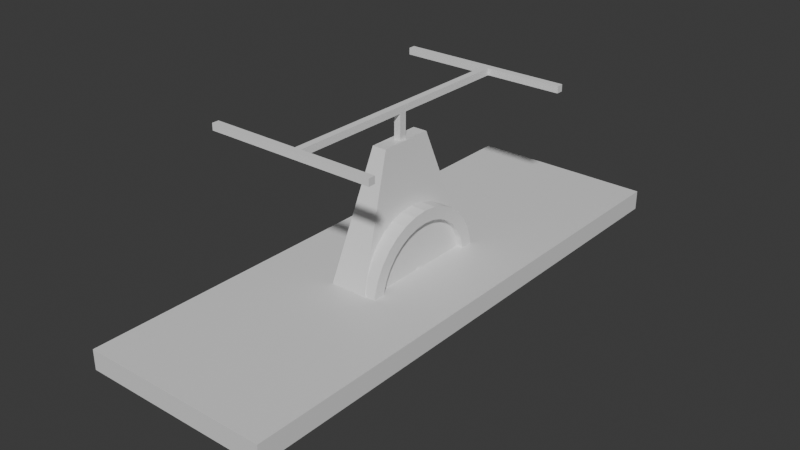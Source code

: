 # Source: HandTruck.blend  (saved by Blender 4.0.36; exported with 4.5.12 LTS)
import bpy
from mathutils import Matrix  # noqa: F401  (used for matrix-valued properties, if any)

bpy.ops.wm.read_factory_settings(use_empty=True)
scene = bpy.context.scene
scene.name = 'Scene'

# ---- collections
col_collection = bpy.data.collections.new('Collection'); scene.collection.children.link(col_collection)

# ---- materials (node trees are filled in below, after node groups)
mat_material = bpy.data.materials.new('Material')
mat_material.alpha_threshold = 0.0
mat_material.use_transparent_shadow = False
mat_material.roughness = 0.5
mat_material.line_color = (0.0, 0.0, 0.0, 1.0)

# ---- material node trees
mat_material.use_nodes = True; mat_material.node_tree.nodes.clear()
_N = mat_material.node_tree.nodes; _L = mat_material.node_tree.links
n0 = _N.new('ShaderNodeOutputMaterial'); n0.name = 'Material Output'; n0.location = (300, 300)
n1 = _N.new('ShaderNodeBsdfPrincipled'); n1.name = 'Principled BSDF'; n1.location = (10, 300)
n1.inputs[3].default_value = 1.45
_L.new(n1.outputs[0], n0.inputs[0])
n0.is_active_output = True

# ---- world
world_world = bpy.data.worlds.new('World'); scene.world = world_world
world_world.use_nodes = True; world_world.node_tree.nodes.clear()
_N = world_world.node_tree.nodes; _L = world_world.node_tree.links
n0 = _N.new('ShaderNodeOutputWorld'); n0.name = 'World Output'; n0.location = (300, 300)
n1 = _N.new('ShaderNodeBackground'); n1.name = 'Background'; n1.location = (10, 300)
n1.inputs[0].default_value = (0.05088, 0.05088, 0.05088, 1.0)
_L.new(n1.outputs[0], n0.inputs[0])
n0.is_active_output = True
world_world.color = (0.05088, 0.05088, 0.05088)
world_world.use_sun_shadow = False
world_world.sun_shadow_jitter_overblur = 0.0

# ---- meshes
me_handtruck = bpy.data.meshes.new('HandTruck')
me_handtruck.from_pydata([(0.1072, 0.4107, -0.8463), (0.5492, 1.571, -0.9612), (0.1072, -0.4107, -0.8463), (0.5492, -1.571, -0.9612), (-0.1072, 0.4107, -0.8463), (-0.5492, 1.571, -0.9612), (-0.1072, -0.4107, -0.8463), (-0.5492, -1.571, -0.9612), (0.5492, -1.571, -0.8463), (-0.5492, -1.571, -0.8463), (0.5492, 1.571, -0.8463), (-0.5492, 1.571, -0.8463), (0.01945, -0.02184, -0.1459), (-0.01945, -0.02184, -0.1459), (0.01945, 0.02184, -0.1459), (-0.01945, 0.02184, -0.1459), (0.04183, -0.1603, -0.1429), (-0.04183, -0.1603, -0.1429), (0.04183, 0.1603, -0.1429), (-0.04183, 0.1603, -0.1429), (0.01945, -0.02184, 0.0), (-0.01945, -0.02184, 0.0), (0.01945, 0.02184, 0.0), (-0.01945, 0.02184, 0.0)], [], [(0, 4, 19, 18), (3, 8, 9, 7), (7, 9, 11, 5), (5, 1, 3, 7), (1, 10, 8, 3), (5, 11, 10, 1), (2, 6, 9, 8), (0, 2, 8, 10), (6, 4, 11, 9), (4, 0, 10, 11), (15, 13, 21, 23), (2, 0, 18, 16), (4, 6, 17, 19), (6, 2, 16, 17), (12, 13, 17, 16), (14, 12, 16, 18), (13, 15, 19, 17), (15, 14, 18, 19), (22, 23, 21, 20), (13, 12, 20, 21), (14, 15, 23, 22), (12, 14, 22, 20)])
_uv = me_handtruck.uv_layers.new(name='UVMap')
_uv.uv.foreach_set('vector', [0.7128, 0.5605, 0.7872, 0.5605, 0.7872, 0.5605, 0.7128, 0.5605, 0.375, 0.75, 0.625, 0.75, 0.625, 1.0, 0.375, 1.0, 0.375, 0.0, 0.625, 0.0, 0.625, 0.25, 0.375, 0.25, 0.125, 0.5, 0.375, 0.5, 0.375, 0.75, 0.125, 0.75, 0.375, 0.5, 0.625, 0.5, 0.625, 0.75, 0.375, 0.75, 0.375, 0.25, 0.625, 0.25, 0.625, 0.5, 0.375, 0.5, 0.7128, 0.6895, 0.7872, 0.6895, 0.875, 0.75, 0.625, 0.75, 0.7128, 0.5605, 0.7128, 0.6895, 0.625, 0.75, 0.625, 0.5, 0.7872, 0.6895, 0.7872, 0.5605, 0.875, 0.5, 0.875, 0.75, 0.7872, 0.5605, 0.7128, 0.5605, 0.625, 0.5, 0.875, 0.5, 0.7673, 0.5695, 0.7673, 0.6805, 0.7673, 0.6805, 0.7673, 0.5695, 0.7128, 0.6895, 0.7128, 0.5605, 0.7128, 0.5605, 0.7128, 0.6895, 0.7872, 0.5605, 0.7872, 0.6895, 0.7872, 0.6895, 0.7872, 0.5605, 0.7872, 0.6895, 0.7128, 0.6895, 0.7128, 0.6895, 0.7872, 0.6895, 0.7327, 0.6805, 0.7673, 0.6805, 0.7872, 0.6895, 0.7128, 0.6895, 0.7327, 0.5695, 0.7327, 0.6805, 0.7128, 0.6895, 0.7128, 0.5605, 0.7673, 0.6805, 0.7673, 0.5695, 0.7872, 0.5605, 0.7872, 0.6895, 0.7673, 0.5695, 0.7327, 0.5695, 0.7128, 0.5605, 0.7872, 0.5605, 0.7327, 0.5695, 0.7673, 0.5695, 0.7673, 0.6805, 0.7327, 0.6805, 0.7673, 0.6805, 0.7327, 0.6805, 0.7327, 0.6805, 0.7673, 0.6805, 0.7327, 0.5695, 0.7673, 0.5695, 0.7673, 0.5695, 0.7327, 0.5695, 0.7327, 0.6805, 0.7327, 0.5695, 0.7327, 0.5695, 0.7327, 0.6805])
me_handtruck.materials.append(mat_material)
me_handtruck.use_mirror_vertex_groups = False
me_handtruck.update()
me_pawl = bpy.data.meshes.new('Pawl')
me_pawl.from_pydata([(-0.0194, -0.7227, -0.0006608), (-0.0194, -0.7227, 0.03848), (-0.0194, 0.7227, -0.0006608), (-0.0194, 0.7227, 0.03848), (0.0194, -0.7227, -0.0006608), (0.0194, -0.7227, 0.03848), (0.0194, 0.7227, -0.0006608), (0.0194, 0.7227, 0.03848), (-0.0194, -0.7628, -0.0006608), (-0.0194, -0.7628, 0.03848), (0.0194, -0.7628, 0.03848), (0.0194, -0.7628, -0.0006608), (-0.0194, 0.7635, 0.03848), (-0.0194, 0.7635, -0.0006608), (0.0194, 0.7635, -0.0006608), (0.0194, 0.7635, 0.03848), (0.4623, 0.7227, 0.03848), (0.4623, 0.7227, -0.0006608), (0.4623, -0.7227, 0.03848), (0.4623, -0.7227, -0.0006608), (0.4623, -0.7628, 0.03848), (0.4623, -0.7628, -0.0006608), (0.4623, 0.7635, 0.03848), (0.4623, 0.7635, -0.0006608), (-0.5315, -0.7227, -0.0006608), (-0.5315, -0.7227, 0.03848), (-0.5315, 0.7227, 0.03848), (-0.5315, 0.7227, -0.0006608), (-0.5315, -0.7628, -0.0006608), (-0.5315, -0.7628, 0.03848), (-0.5315, 0.7635, 0.03848), (-0.5315, 0.7635, -0.0006608)], [], [(0, 1, 3, 2), (3, 7, 15, 12), (6, 7, 5, 4), (5, 1, 9, 10), (2, 6, 4, 0), (7, 3, 1, 5), (11, 10, 9, 8), (6, 14, 23, 17), (3, 12, 30, 26), (0, 4, 11, 8), (13, 12, 15, 14), (9, 1, 25, 29), (11, 4, 19, 21), (6, 2, 13, 14), (19, 18, 20, 21), (16, 17, 23, 22), (14, 15, 22, 23), (7, 6, 17, 16), (5, 10, 20, 18), (15, 7, 16, 22), (10, 11, 21, 20), (4, 5, 18, 19), (25, 24, 28, 29), (27, 26, 30, 31), (2, 3, 26, 27), (1, 0, 24, 25), (8, 9, 29, 28), (0, 8, 28, 24), (13, 2, 27, 31), (12, 13, 31, 30)])
_uv = me_pawl.uv_layers.new(name='UVMap')
_uv.uv.foreach_set('vector', [0.375, 0.0, 0.625, 0.0, 0.625, 0.25, 0.375, 0.25, 0.875, 0.5, 0.625, 0.5, 0.625, 0.5, 0.875, 0.5, 0.375, 0.5, 0.625, 0.5, 0.625, 0.75, 0.375, 0.75, 0.625, 0.75, 0.875, 0.75, 0.875, 0.75, 0.625, 0.75, 0.125, 0.5, 0.375, 0.5, 0.375, 0.75, 0.125, 0.75, 0.625, 0.5, 0.875, 0.5, 0.875, 0.75, 0.625, 0.75, 0.375, 0.75, 0.625, 0.75, 0.625, 1.0, 0.375, 1.0, 0.375, 0.5, 0.375, 0.5, 0.375, 0.5, 0.375, 0.5, 0.875, 0.5, 0.875, 0.5, 0.875, 0.5, 0.875, 0.5, 0.125, 0.75, 0.375, 0.75, 0.375, 0.75, 0.125, 0.75, 0.375, 0.25, 0.625, 0.25, 0.625, 0.5, 0.375, 0.5, 0.875, 0.75, 0.875, 0.75, 0.875, 0.75, 0.875, 0.75, 0.375, 0.75, 0.375, 0.75, 0.375, 0.75, 0.375, 0.75, 0.375, 0.5, 0.125, 0.5, 0.125, 0.5, 0.375, 0.5, 0.375, 0.75, 0.625, 0.75, 0.625, 0.75, 0.375, 0.75, 0.625, 0.5, 0.375, 0.5, 0.375, 0.5, 0.625, 0.5, 0.375, 0.5, 0.625, 0.5, 0.625, 0.5, 0.375, 0.5, 0.625, 0.5, 0.375, 0.5, 0.375, 0.5, 0.625, 0.5, 0.625, 0.75, 0.625, 0.75, 0.625, 0.75, 0.625, 0.75, 0.625, 0.5, 0.625, 0.5, 0.625, 0.5, 0.625, 0.5, 0.625, 0.75, 0.375, 0.75, 0.375, 0.75, 0.625, 0.75, 0.375, 0.75, 0.625, 0.75, 0.625, 0.75, 0.375, 0.75, 0.625, 0.0, 0.375, 0.0, 0.375, 0.0, 0.625, 0.0, 0.375, 0.25, 0.625, 0.25, 0.625, 0.25, 0.375, 0.25, 0.375, 0.25, 0.625, 0.25, 0.625, 0.25, 0.375, 0.25, 0.625, 0.0, 0.375, 0.0, 0.375, 0.0, 0.625, 0.0, 0.375, 1.0, 0.625, 1.0, 0.625, 1.0, 0.375, 1.0, 0.125, 0.75, 0.125, 0.75, 0.125, 0.75, 0.125, 0.75, 0.125, 0.5, 0.125, 0.5, 0.125, 0.5, 0.125, 0.5, 0.625, 0.25, 0.375, 0.25, 0.375, 0.25, 0.625, 0.25])
me_pawl.update()
me_wheelht = bpy.data.meshes.new('WheelHT')
me_wheelht.from_pydata([(-0.06072, 0.3272, -4.649e-08), (0.1688, 0.3338, -8.581e-08), (-0.06072, 0.3209, -0.06384), (0.1688, 0.3273, -0.06511), (-0.06072, 0.3023, -0.1252), (0.1688, 0.3084, -0.1277), (-0.06072, 0.2721, -0.1818), (0.1688, 0.2775, -0.1854), (-0.06072, 0.2314, -0.2314), (0.1688, 0.236, -0.236), (-0.06072, 0.1818, -0.2721), (0.1688, 0.1854, -0.2775), (-0.06072, 0.1252, -0.3023), (0.1688, 0.1277, -0.3084), (-0.06072, 0.06384, -0.3209), (0.1688, 0.06511, -0.3273), (-0.06072, 8.384e-09, -0.3272), (0.1688, 8.458e-09, -0.3338), (-0.06072, -0.06384, -0.3209), (0.1688, -0.06511, -0.3273), (-0.06072, -0.1252, -0.3023), (0.1688, -0.1277, -0.3084), (-0.06072, -0.1818, -0.2721), (0.1688, -0.1854, -0.2775), (-0.06072, -0.2314, -0.2314), (0.1688, -0.236, -0.236), (-0.06072, -0.2721, -0.1818), (0.1688, -0.2775, -0.1854), (-0.06072, -0.3023, -0.1252), (0.1688, -0.3084, -0.1277), (-0.06072, -0.3209, -0.06384), (0.1688, -0.3273, -0.06511), (-0.06072, -0.3272, -4.649e-08), (0.1688, -0.3338, -8.581e-08), (-0.06072, -0.3209, 0.06384), (0.1688, -0.3273, 0.06511), (-0.06072, -0.3023, 0.1252), (0.1688, -0.3084, 0.1277), (-0.06072, -0.2721, 0.1818), (0.1688, -0.2775, 0.1854), (-0.06072, -0.2314, 0.2314), (0.1688, -0.236, 0.236), (-0.06072, -0.1818, 0.2721), (0.1688, -0.1854, 0.2775), (-0.06072, -0.1252, 0.3023), (0.1688, -0.1277, 0.3084), (-0.06072, -0.06384, 0.3209), (0.1688, -0.06511, 0.3273), (-0.06072, 8.384e-09, 0.3272), (0.1688, 8.458e-09, 0.3338), (-0.06072, 0.06384, 0.3209), (0.1688, 0.06511, 0.3273), (-0.06072, 0.1252, 0.3023), (0.1688, 0.1277, 0.3084), (-0.06072, 0.1818, 0.2721), (0.1688, 0.1854, 0.2775), (-0.06072, 0.2314, 0.2314), (0.1688, 0.236, 0.236), (-0.06072, 0.2721, 0.1818), (0.1688, 0.2775, 0.1854), (-0.06072, 0.3023, 0.1252), (0.1688, 0.3084, 0.1277), (-0.06072, 0.3209, 0.06384), (0.1688, 0.3273, 0.06511), (-0.06072, 0.4056, -4.767e-08), (-0.06072, 0.3978, -0.07912), (-0.06072, 0.3747, -0.1552), (-0.06072, 0.3372, -0.2253), (-0.06072, 0.2868, -0.2868), (-0.06072, 0.2253, -0.3372), (-0.06072, 0.1552, -0.3747), (-0.06072, 0.07912, -0.3978), (-0.06072, 9.264e-09, -0.4056), (-0.06072, -0.07912, -0.3978), (-0.06072, -0.1552, -0.3747), (-0.06072, -0.2253, -0.3372), (-0.06072, -0.2868, -0.2868), (-0.06072, -0.3372, -0.2253), (-0.06072, -0.3747, -0.1552), (-0.06072, -0.3978, -0.07912), (-0.06072, -0.4056, -4.767e-08), (-0.06072, -0.3978, 0.07912), (-0.06072, -0.3747, 0.1552), (-0.06072, -0.3372, 0.2253), (-0.06072, -0.2868, 0.2868), (-0.06072, -0.2253, 0.3372), (-0.06072, -0.1552, 0.3747), (-0.06072, -0.07912, 0.3978), (-0.06072, 9.264e-09, 0.4056), (-0.06072, 0.07912, 0.3978), (-0.06072, 0.1552, 0.3747), (-0.06072, 0.2253, 0.3372), (-0.06072, 0.2868, 0.2868), (-0.06072, 0.3372, 0.2253), (-0.06072, 0.3747, 0.1552), (-0.06072, 0.3978, 0.07912), (0.003241, 0.06298, -4.155e-08), (0.003241, 0.06177, -0.01229), (0.003241, 0.05819, -0.0241), (0.003241, 0.05237, -0.03499), (0.003241, 0.04454, -0.04454), (0.003241, 0.03499, -0.05237), (0.003241, 0.0241, -0.05819), (0.003241, 0.01229, -0.06177), (0.003241, 3.572e-09, -0.06298), (0.003241, -0.01229, -0.06177), (0.003241, -0.0241, -0.05819), (0.003241, -0.03499, -0.05237), (0.003241, -0.04454, -0.04454), (0.003241, -0.05237, -0.03499), (0.003241, -0.05819, -0.0241), (0.003241, -0.06177, -0.01229), (0.003241, -0.06298, -4.155e-08), (0.003241, -0.06177, 0.01229), (0.003241, -0.05819, 0.0241), (0.003241, -0.05237, 0.03499), (0.003241, -0.04454, 0.04454), (0.003241, -0.03499, 0.05237), (0.003241, -0.0241, 0.05819), (0.003241, -0.01229, 0.06177), (0.003241, 5.55e-09, 0.06298), (0.003241, 0.01229, 0.06177), (0.003241, 0.0241, 0.05819), (0.003241, 0.03499, 0.05237), (0.003241, 0.04454, 0.04454), (0.003241, 0.05237, 0.03499), (0.003241, 0.05819, 0.0241), (0.003241, 0.06177, 0.01229), (0.003241, 0.3272, -4.649e-08), (0.003241, 0.3209, -0.06384), (0.003241, 0.3023, -0.1252), (0.003241, 0.2721, -0.1818), (0.003241, 0.2314, -0.2314), (0.003241, 0.1818, -0.2721), (0.003241, 0.1252, -0.3023), (0.003241, 0.06384, -0.3209), (0.003241, 8.518e-09, -0.3272), (0.003241, -0.06384, -0.3209), (0.003241, -0.1252, -0.3023), (0.003241, -0.1818, -0.2721), (0.003241, -0.2314, -0.2314), (0.003241, -0.2721, -0.1818), (0.003241, -0.3023, -0.1252), (0.003241, -0.3209, -0.06384), (0.003241, -0.3272, -4.649e-08), (0.003241, -0.3209, 0.06384), (0.003241, -0.3023, 0.1252), (0.003241, -0.2721, 0.1818), (0.003241, -0.2314, 0.2314), (0.003241, -0.1818, 0.2721), (0.003241, -0.1252, 0.3023), (0.003241, -0.06384, 0.3209), (0.003241, 8.518e-09, 0.3272), (0.003241, 0.06384, 0.3209), (0.003241, 0.1252, 0.3023), (0.003241, 0.1818, 0.2721), (0.003241, 0.2314, 0.2314), (0.003241, 0.2721, 0.1818), (0.003241, 0.3023, 0.1252), (0.003241, 0.3209, 0.06384), (-0.03878, 4.272e-09, -7.388e-08), (0.1688, 0.3978, -0.07912), (0.1688, 0.4056, -8.312e-08), (0.1688, 0.3747, -0.1552), (0.1688, 0.3372, -0.2253), (0.1688, 0.2868, -0.2868), (0.1688, 0.2253, -0.3372), (0.1688, 0.1552, -0.3747), (0.1688, 0.07912, -0.3978), (0.1688, 9.264e-09, -0.4056), (0.1688, -0.07912, -0.3978), (0.1688, -0.1552, -0.3747), (0.1688, -0.2253, -0.3372), (0.1688, -0.2868, -0.2868), (0.1688, -0.3372, -0.2253), (0.1688, -0.3747, -0.1552), (0.1688, -0.3978, -0.07912), (0.1688, -0.4056, -8.312e-08), (0.1688, -0.3978, 0.07912), (0.1688, -0.3747, 0.1552), (0.1688, -0.3372, 0.2253), (0.1688, -0.2868, 0.2868), (0.1688, -0.2253, 0.3372), (0.1688, -0.1552, 0.3747), (0.1688, -0.07912, 0.3978), (0.1688, 9.264e-09, 0.4056), (0.1688, 0.07912, 0.3978), (0.1688, 0.1552, 0.3747), (0.1688, 0.2253, 0.3372), (0.1688, 0.2868, 0.2868), (0.1688, 0.3372, 0.2253), (0.1688, 0.3747, 0.1552), (0.1688, 0.3978, 0.07912), (0.1318, 0.0674, -8.781e-08), (0.1318, 0.0661, -0.01315), (0.1318, 0.06227, -0.02579), (0.1318, 0.05604, -0.03744), (0.1318, 0.04766, -0.04766), (0.1318, 0.03744, -0.05604), (0.1318, 0.02579, -0.06227), (0.1318, 0.01315, -0.0661), (0.1318, 5.466e-09, -0.0674), (0.1318, -0.01315, -0.0661), (0.1318, -0.02579, -0.06227), (0.1318, -0.03744, -0.05604), (0.1318, -0.04766, -0.04766), (0.1318, -0.05604, -0.03744), (0.1318, -0.06227, -0.02579), (0.1318, -0.0661, -0.01315), (0.1318, -0.0674, -8.781e-08), (0.1318, -0.0661, 0.01315), (0.1318, -0.06227, 0.02579), (0.1318, -0.05604, 0.03744), (0.1318, -0.04766, 0.04766), (0.1318, -0.03744, 0.05604), (0.1318, -0.02579, 0.06227), (0.1318, -0.01315, 0.0661), (0.1318, 5.466e-09, 0.0674), (0.1318, 0.01315, 0.0661), (0.1318, 0.02579, 0.06227), (0.1318, 0.03744, 0.05604), (0.1318, 0.04766, 0.04766), (0.1318, 0.05604, 0.03744), (0.1318, 0.06227, 0.02579), (0.1318, 0.0661, 0.01315), (0.1801, 2.928e-09, -5.418e-08), (0.1318, 0.3273, -0.06511), (0.1318, 0.3338, -8.581e-08), (0.1318, 0.3084, -0.1277), (0.1318, 0.2775, -0.1854), (0.1318, 0.236, -0.236), (0.1318, 0.1854, -0.2775), (0.1318, 0.1277, -0.3084), (0.1318, 0.06511, -0.3273), (0.1318, 8.458e-09, -0.3338), (0.1318, -0.06511, -0.3273), (0.1318, -0.1277, -0.3084), (0.1318, -0.1854, -0.2775), (0.1318, -0.236, -0.236), (0.1318, -0.2775, -0.1854), (0.1318, -0.3084, -0.1277), (0.1318, -0.3273, -0.06511), (0.1318, -0.3338, -8.581e-08), (0.1318, -0.3273, 0.06511), (0.1318, -0.3084, 0.1277), (0.1318, -0.2775, 0.1854), (0.1318, -0.236, 0.236), (0.1318, -0.1854, 0.2775), (0.1318, -0.1277, 0.3084), (0.1318, -0.06511, 0.3273), (0.1318, 8.458e-09, 0.3338), (0.1318, 0.06511, 0.3273), (0.1318, 0.1277, 0.3084), (0.1318, 0.1854, 0.2775), (0.1318, 0.236, 0.236), (0.1318, 0.2775, 0.1854), (0.1318, 0.3084, 0.1277), (0.1318, 0.3273, 0.06511)], [], [(64, 162, 161, 65), (65, 161, 163, 66), (66, 163, 164, 67), (67, 164, 165, 68), (68, 165, 166, 69), (69, 166, 167, 70), (70, 167, 168, 71), (71, 168, 169, 72), (72, 169, 170, 73), (73, 170, 171, 74), (74, 171, 172, 75), (75, 172, 173, 76), (76, 173, 174, 77), (77, 174, 175, 78), (78, 175, 176, 79), (79, 176, 177, 80), (80, 177, 178, 81), (81, 178, 179, 82), (82, 179, 180, 83), (83, 180, 181, 84), (84, 181, 182, 85), (85, 182, 183, 86), (86, 183, 184, 87), (87, 184, 185, 88), (88, 185, 186, 89), (89, 186, 187, 90), (90, 187, 188, 91), (91, 188, 189, 92), (92, 189, 190, 93), (93, 190, 191, 94), (94, 191, 192, 95), (95, 192, 162, 64), (52, 54, 155, 154), (9, 7, 229, 230), (35, 33, 242, 243), (61, 59, 255, 256), (7, 5, 228, 229), (33, 31, 241, 242), (59, 57, 254, 255), (5, 3, 226, 228), (31, 29, 240, 241), (57, 55, 253, 254), (3, 1, 227, 226), (29, 27, 239, 240), (55, 53, 252, 253), (27, 25, 238, 239), (53, 51, 251, 252), (25, 23, 237, 238), (51, 49, 250, 251), (23, 21, 236, 237), (49, 47, 249, 250), (21, 19, 235, 236), (47, 45, 248, 249), (19, 17, 234, 235), (45, 43, 247, 248), (17, 15, 233, 234), (43, 41, 246, 247), (15, 13, 232, 233), (41, 39, 245, 246), (13, 11, 231, 232), (39, 37, 244, 245), (1, 63, 257, 227), (11, 9, 230, 231), (37, 35, 243, 244), (63, 61, 256, 257), (2, 0, 64, 65), (4, 2, 65, 66), (6, 4, 66, 67), (8, 6, 67, 68), (10, 8, 68, 69), (12, 10, 69, 70), (14, 12, 70, 71), (16, 14, 71, 72), (18, 16, 72, 73), (20, 18, 73, 74), (22, 20, 74, 75), (24, 22, 75, 76), (26, 24, 76, 77), (28, 26, 77, 78), (30, 28, 78, 79), (32, 30, 79, 80), (34, 32, 80, 81), (36, 34, 81, 82), (38, 36, 82, 83), (40, 38, 83, 84), (42, 40, 84, 85), (44, 42, 85, 86), (46, 44, 86, 87), (48, 46, 87, 88), (50, 48, 88, 89), (52, 50, 89, 90), (54, 52, 90, 91), (56, 54, 91, 92), (58, 56, 92, 93), (60, 58, 93, 94), (62, 60, 94, 95), (0, 62, 95, 64), (26, 28, 142, 141), (0, 2, 129, 128), (54, 56, 156, 155), (28, 30, 143, 142), (2, 4, 130, 129), (56, 58, 157, 156), (30, 32, 144, 143), (4, 6, 131, 130), (58, 60, 158, 157), (32, 34, 145, 144), (6, 8, 132, 131), (60, 62, 159, 158), (34, 36, 146, 145), (8, 10, 133, 132), (62, 0, 128, 159), (36, 38, 147, 146), (10, 12, 134, 133), (38, 40, 148, 147), (12, 14, 135, 134), (40, 42, 149, 148), (14, 16, 136, 135), (42, 44, 150, 149), (16, 18, 137, 136), (44, 46, 151, 150), (18, 20, 138, 137), (46, 48, 152, 151), (20, 22, 139, 138), (48, 50, 153, 152), (22, 24, 140, 139), (50, 52, 154, 153), (24, 26, 141, 140), (97, 96, 128, 129), (98, 97, 129, 130), (99, 98, 130, 131), (100, 99, 131, 132), (101, 100, 132, 133), (102, 101, 133, 134), (103, 102, 134, 135), (104, 103, 135, 136), (105, 104, 136, 137), (106, 105, 137, 138), (107, 106, 138, 139), (108, 107, 139, 140), (109, 108, 140, 141), (110, 109, 141, 142), (111, 110, 142, 143), (112, 111, 143, 144), (113, 112, 144, 145), (114, 113, 145, 146), (115, 114, 146, 147), (116, 115, 147, 148), (117, 116, 148, 149), (118, 117, 149, 150), (119, 118, 150, 151), (120, 119, 151, 152), (121, 120, 152, 153), (122, 121, 153, 154), (123, 122, 154, 155), (124, 123, 155, 156), (125, 124, 156, 157), (126, 125, 157, 158), (127, 126, 158, 159), (96, 127, 159, 128), (96, 97, 160), (97, 98, 160), (98, 99, 160), (99, 100, 160), (100, 101, 160), (101, 102, 160), (102, 103, 160), (103, 104, 160), (104, 105, 160), (105, 106, 160), (106, 107, 160), (107, 108, 160), (108, 109, 160), (109, 110, 160), (110, 111, 160), (111, 112, 160), (112, 113, 160), (113, 114, 160), (114, 115, 160), (115, 116, 160), (116, 117, 160), (117, 118, 160), (118, 119, 160), (119, 120, 160), (120, 121, 160), (121, 122, 160), (122, 123, 160), (123, 124, 160), (124, 125, 160), (125, 126, 160), (126, 127, 160), (127, 96, 160), (1, 3, 161, 162), (3, 5, 163, 161), (5, 7, 164, 163), (7, 9, 165, 164), (9, 11, 166, 165), (11, 13, 167, 166), (13, 15, 168, 167), (15, 17, 169, 168), (17, 19, 170, 169), (19, 21, 171, 170), (21, 23, 172, 171), (23, 25, 173, 172), (25, 27, 174, 173), (27, 29, 175, 174), (29, 31, 176, 175), (31, 33, 177, 176), (33, 35, 178, 177), (35, 37, 179, 178), (37, 39, 180, 179), (39, 41, 181, 180), (41, 43, 182, 181), (43, 45, 183, 182), (45, 47, 184, 183), (47, 49, 185, 184), (49, 51, 186, 185), (51, 53, 187, 186), (53, 55, 188, 187), (55, 57, 189, 188), (57, 59, 190, 189), (59, 61, 191, 190), (61, 63, 192, 191), (63, 1, 162, 192), (194, 193, 225), (193, 224, 225), (224, 223, 225), (223, 222, 225), (222, 221, 225), (221, 220, 225), (220, 219, 225), (219, 218, 225), (218, 217, 225), (217, 216, 225), (216, 215, 225), (215, 214, 225), (214, 213, 225), (213, 212, 225), (212, 211, 225), (211, 210, 225), (210, 209, 225), (209, 208, 225), (208, 207, 225), (207, 206, 225), (206, 205, 225), (205, 204, 225), (204, 203, 225), (203, 202, 225), (202, 201, 225), (201, 200, 225), (200, 199, 225), (199, 198, 225), (198, 197, 225), (197, 196, 225), (196, 195, 225), (195, 194, 225), (193, 194, 226, 227), (194, 195, 228, 226), (195, 196, 229, 228), (196, 197, 230, 229), (197, 198, 231, 230), (198, 199, 232, 231), (199, 200, 233, 232), (200, 201, 234, 233), (201, 202, 235, 234), (202, 203, 236, 235), (203, 204, 237, 236), (204, 205, 238, 237), (205, 206, 239, 238), (206, 207, 240, 239), (207, 208, 241, 240), (208, 209, 242, 241), (209, 210, 243, 242), (210, 211, 244, 243), (211, 212, 245, 244), (212, 213, 246, 245), (213, 214, 247, 246), (214, 215, 248, 247), (215, 216, 249, 248), (216, 217, 250, 249), (217, 218, 251, 250), (218, 219, 252, 251), (219, 220, 253, 252), (220, 221, 254, 253), (221, 222, 255, 254), (222, 223, 256, 255), (223, 224, 257, 256), (224, 193, 227, 257)])
_uv = me_wheelht.uv_layers.new(name='UVMap')
_uv.uv.foreach_set('vector', [1.0, 0.5, 1.0, 1.0, 0.9688, 1.0, 0.9688, 0.5, 0.9688, 0.5, 0.9688, 1.0, 0.9375, 1.0, 0.9375, 0.5, 0.9375, 0.5, 0.9375, 1.0, 0.9062, 1.0, 0.9062, 0.5, 0.9062, 0.5, 0.9062, 1.0, 0.875, 1.0, 0.875, 0.5, 0.875, 0.5, 0.875, 1.0, 0.8438, 1.0, 0.8438, 0.5, 0.8438, 0.5, 0.8438, 1.0, 0.8125, 1.0, 0.8125, 0.5, 0.8125, 0.5, 0.8125, 1.0, 0.7812, 1.0, 0.7812, 0.5, 0.7812, 0.5, 0.7812, 1.0, 0.75, 1.0, 0.75, 0.5, 0.75, 0.5, 0.75, 1.0, 0.7188, 1.0, 0.7188, 0.5, 0.7188, 0.5, 0.7188, 1.0, 0.6875, 1.0, 0.6875, 0.5, 0.6875, 0.5, 0.6875, 1.0, 0.6562, 1.0, 0.6562, 0.5, 0.6562, 0.5, 0.6562, 1.0, 0.625, 1.0, 0.625, 0.5, 0.625, 0.5, 0.625, 1.0, 0.5938, 1.0, 0.5938, 0.5, 0.5938, 0.5, 0.5938, 1.0, 0.5625, 1.0, 0.5625, 0.5, 0.5625, 0.5, 0.5625, 1.0, 0.5312, 1.0, 0.5312, 0.5, 0.5312, 0.5, 0.5312, 1.0, 0.5, 1.0, 0.5, 0.5, 0.5, 0.5, 0.5, 1.0, 0.4688, 1.0, 0.4688, 0.5, 0.4688, 0.5, 0.4688, 1.0, 0.4375, 1.0, 0.4375, 0.5, 0.4375, 0.5, 0.4375, 1.0, 0.4062, 1.0, 0.4062, 0.5, 0.4062, 0.5, 0.4062, 1.0, 0.375, 1.0, 0.375, 0.5, 0.375, 0.5, 0.375, 1.0, 0.3438, 1.0, 0.3438, 0.5, 0.3438, 0.5, 0.3438, 1.0, 0.3125, 1.0, 0.3125, 0.5, 0.3125, 0.5, 0.3125, 1.0, 0.2812, 1.0, 0.2812, 0.5, 0.2812, 0.5, 0.2812, 1.0, 0.25, 1.0, 0.25, 0.5, 0.25, 0.5, 0.25, 1.0, 0.2188, 1.0, 0.2188, 0.5, 0.2188, 0.5, 0.2188, 1.0, 0.1875, 1.0, 0.1875, 0.5, 0.1875, 0.5, 0.1875, 1.0, 0.1562, 1.0, 0.1562, 0.5, 0.1562, 0.5, 0.1562, 1.0, 0.125, 1.0, 0.125, 0.5, 0.125, 0.5, 0.125, 1.0, 0.09375, 1.0, 0.09375, 0.5, 0.09375, 0.5, 0.09375, 1.0, 0.0625, 1.0, 0.0625, 0.5, 0.0625, 0.5, 0.0625, 1.0, 0.03125, 1.0, 0.03125, 0.5, 0.03125, 0.5, 0.03125, 1.0, 0.0, 1.0, 0.0, 0.5, 0.5711, 0.3241, 0.589, 0.3576, 0.589, 0.3576, 0.5711, 0.3241, 0.3897, 0.3897, 0.3597, 0.4142, 0.3597, 0.4142, 0.3897, 0.3897, 0.2115, 0.0563, 0.25, 0.0525, 0.25, 0.0525, 0.2115, 0.0563, 0.1744, 0.4325, 0.1403, 0.4142, 0.1403, 0.4142, 0.1744, 0.4325, 0.3597, 0.4142, 0.3256, 0.4325, 0.3256, 0.4325, 0.3597, 0.4142, 0.25, 0.0525, 0.2885, 0.0563, 0.2885, 0.0563, 0.25, 0.0525, 0.1403, 0.4142, 0.1103, 0.3897, 0.1103, 0.3897, 0.1403, 0.4142, 0.3256, 0.4325, 0.2885, 0.4437, 0.2885, 0.4437, 0.3256, 0.4325, 0.2885, 0.0563, 0.3256, 0.06753, 0.3256, 0.06753, 0.2885, 0.0563, 0.1103, 0.3897, 0.08578, 0.3597, 0.08578, 0.3597, 0.1103, 0.3897, 0.2885, 0.4437, 0.25, 0.4475, 0.25, 0.4475, 0.2885, 0.4437, 0.3256, 0.06753, 0.3597, 0.08578, 0.3597, 0.08578, 0.3256, 0.06753, 0.08578, 0.3597, 0.06753, 0.3256, 0.06753, 0.3256, 0.08578, 0.3597, 0.3597, 0.08578, 0.3897, 0.1103, 0.3897, 0.1103, 0.3597, 0.08578, 0.06753, 0.3256, 0.0563, 0.2885, 0.0563, 0.2885, 0.06753, 0.3256, 0.3897, 0.1103, 0.4142, 0.1403, 0.4142, 0.1403, 0.3897, 0.1103, 0.0563, 0.2885, 0.0525, 0.25, 0.0525, 0.25, 0.0563, 0.2885, 0.4142, 0.1403, 0.4325, 0.1744, 0.4325, 0.1744, 0.4142, 0.1403, 0.0525, 0.25, 0.0563, 0.2115, 0.0563, 0.2115, 0.0525, 0.25, 0.4325, 0.1744, 0.4437, 0.2115, 0.4437, 0.2115, 0.4325, 0.1744, 0.0563, 0.2115, 0.06753, 0.1744, 0.06753, 0.1744, 0.0563, 0.2115, 0.4437, 0.2115, 0.4475, 0.25, 0.4475, 0.25, 0.4437, 0.2115, 0.06753, 0.1744, 0.08578, 0.1403, 0.08578, 0.1403, 0.06753, 0.1744, 0.4475, 0.25, 0.4437, 0.2885, 0.4437, 0.2885, 0.4475, 0.25, 0.08578, 0.1403, 0.1103, 0.1103, 0.1103, 0.1103, 0.08578, 0.1403, 0.4437, 0.2885, 0.4325, 0.3256, 0.4325, 0.3256, 0.4437, 0.2885, 0.1103, 0.1103, 0.1403, 0.08578, 0.1403, 0.08578, 0.1103, 0.1103, 0.4325, 0.3256, 0.4142, 0.3597, 0.4142, 0.3597, 0.4325, 0.3256, 0.1403, 0.08578, 0.1744, 0.06753, 0.1744, 0.06753, 0.1403, 0.08578, 0.25, 0.4475, 0.2115, 0.4437, 0.2115, 0.4437, 0.25, 0.4475, 0.4142, 0.3597, 0.3897, 0.3897, 0.3897, 0.3897, 0.4142, 0.3597, 0.1744, 0.06753, 0.2115, 0.0563, 0.2115, 0.0563, 0.1744, 0.06753, 0.2115, 0.4437, 0.1744, 0.4325, 0.1744, 0.4325, 0.2115, 0.4437, 0.7878, 0.4399, 0.75, 0.4436, 0.75, 0.49, 0.7968, 0.4854, 0.8241, 0.4289, 0.7878, 0.4399, 0.7968, 0.4854, 0.8418, 0.4717, 0.8576, 0.411, 0.8241, 0.4289, 0.8418, 0.4717, 0.8833, 0.4496, 0.8869, 0.3869, 0.8576, 0.411, 0.8833, 0.4496, 0.9197, 0.4197, 0.911, 0.3576, 0.8869, 0.3869, 0.9197, 0.4197, 0.9496, 0.3833, 0.9289, 0.3241, 0.911, 0.3576, 0.9496, 0.3833, 0.9717, 0.3418, 0.9399, 0.2878, 0.9289, 0.3241, 0.9717, 0.3418, 0.9854, 0.2968, 0.9436, 0.25, 0.9399, 0.2878, 0.9854, 0.2968, 0.99, 0.25, 0.9399, 0.2122, 0.9436, 0.25, 0.99, 0.25, 0.9854, 0.2032, 0.9289, 0.1759, 0.9399, 0.2122, 0.9854, 0.2032, 0.9717, 0.1582, 0.911, 0.1424, 0.9289, 0.1759, 0.9717, 0.1582, 0.9496, 0.1167, 0.8869, 0.1131, 0.911, 0.1424, 0.9496, 0.1167, 0.9197, 0.08029, 0.8576, 0.089, 0.8869, 0.1131, 0.9197, 0.08029, 0.8833, 0.05045, 0.8241, 0.07111, 0.8576, 0.089, 0.8833, 0.05045, 0.8418, 0.02827, 0.7878, 0.06009, 0.8241, 0.07111, 0.8418, 0.02827, 0.7968, 0.01461, 0.75, 0.05637, 0.7878, 0.06009, 0.7968, 0.01461, 0.75, 0.01, 0.7122, 0.06009, 0.75, 0.05637, 0.75, 0.01, 0.7032, 0.01461, 0.6759, 0.07111, 0.7122, 0.06009, 0.7032, 0.01461, 0.6582, 0.02827, 0.6424, 0.089, 0.6759, 0.07111, 0.6582, 0.02827, 0.6167, 0.05045, 0.6131, 0.1131, 0.6424, 0.089, 0.6167, 0.05045, 0.5803, 0.08029, 0.589, 0.1424, 0.6131, 0.1131, 0.5803, 0.08029, 0.5504, 0.1167, 0.5711, 0.1759, 0.589, 0.1424, 0.5504, 0.1167, 0.5283, 0.1582, 0.5601, 0.2122, 0.5711, 0.1759, 0.5283, 0.1582, 0.5146, 0.2032, 0.5564, 0.25, 0.5601, 0.2122, 0.5146, 0.2032, 0.51, 0.25, 0.5601, 0.2878, 0.5564, 0.25, 0.51, 0.25, 0.5146, 0.2968, 0.5711, 0.3241, 0.5601, 0.2878, 0.5146, 0.2968, 0.5283, 0.3418, 0.589, 0.3576, 0.5711, 0.3241, 0.5283, 0.3418, 0.5504, 0.3833, 0.6131, 0.3869, 0.589, 0.3576, 0.5504, 0.3833, 0.5803, 0.4197, 0.6424, 0.411, 0.6131, 0.3869, 0.5803, 0.4197, 0.6167, 0.4496, 0.6759, 0.4289, 0.6424, 0.411, 0.6167, 0.4496, 0.6582, 0.4717, 0.7122, 0.4399, 0.6759, 0.4289, 0.6582, 0.4717, 0.7032, 0.4854, 0.75, 0.4436, 0.7122, 0.4399, 0.7032, 0.4854, 0.75, 0.49, 0.8576, 0.089, 0.8241, 0.07111, 0.8241, 0.07111, 0.8576, 0.089, 0.75, 0.4436, 0.7878, 0.4399, 0.7878, 0.4399, 0.75, 0.4436, 0.589, 0.3576, 0.6131, 0.3869, 0.6131, 0.3869, 0.589, 0.3576, 0.8241, 0.07111, 0.7878, 0.06009, 0.7878, 0.06009, 0.8241, 0.07111, 0.7878, 0.4399, 0.8241, 0.4289, 0.8241, 0.4289, 0.7878, 0.4399, 0.6131, 0.3869, 0.6424, 0.411, 0.6424, 0.411, 0.6131, 0.3869, 0.7878, 0.06009, 0.75, 0.05637, 0.75, 0.05637, 0.7878, 0.06009, 0.8241, 0.4289, 0.8576, 0.411, 0.8576, 0.411, 0.8241, 0.4289, 0.6424, 0.411, 0.6759, 0.4289, 0.6759, 0.4289, 0.6424, 0.411, 0.75, 0.05637, 0.7122, 0.06009, 0.7122, 0.06009, 0.75, 0.05637, 0.8576, 0.411, 0.8869, 0.3869, 0.8869, 0.3869, 0.8576, 0.411, 0.6759, 0.4289, 0.7122, 0.4399, 0.7122, 0.4399, 0.6759, 0.4289, 0.7122, 0.06009, 0.6759, 0.07111, 0.6759, 0.07111, 0.7122, 0.06009, 0.8869, 0.3869, 0.911, 0.3576, 0.911, 0.3576, 0.8869, 0.3869, 0.7122, 0.4399, 0.75, 0.4436, 0.75, 0.4436, 0.7122, 0.4399, 0.6759, 0.07111, 0.6424, 0.089, 0.6424, 0.089, 0.6759, 0.07111, 0.911, 0.3576, 0.9289, 0.3241, 0.9289, 0.3241, 0.911, 0.3576, 0.6424, 0.089, 0.6131, 0.1131, 0.6131, 0.1131, 0.6424, 0.089, 0.9289, 0.3241, 0.9399, 0.2878, 0.9399, 0.2878, 0.9289, 0.3241, 0.6131, 0.1131, 0.589, 0.1424, 0.589, 0.1424, 0.6131, 0.1131, 0.9399, 0.2878, 0.9436, 0.25, 0.9436, 0.25, 0.9399, 0.2878, 0.589, 0.1424, 0.5711, 0.1759, 0.5711, 0.1759, 0.589, 0.1424, 0.9436, 0.25, 0.9399, 0.2122, 0.9399, 0.2122, 0.9436, 0.25, 0.5711, 0.1759, 0.5601, 0.2122, 0.5601, 0.2122, 0.5711, 0.1759, 0.9399, 0.2122, 0.9289, 0.1759, 0.9289, 0.1759, 0.9399, 0.2122, 0.5601, 0.2122, 0.5564, 0.25, 0.5564, 0.25, 0.5601, 0.2122, 0.9289, 0.1759, 0.911, 0.1424, 0.911, 0.1424, 0.9289, 0.1759, 0.5564, 0.25, 0.5601, 0.2878, 0.5601, 0.2878, 0.5564, 0.25, 0.911, 0.1424, 0.8869, 0.1131, 0.8869, 0.1131, 0.911, 0.1424, 0.5601, 0.2878, 0.5711, 0.3241, 0.5711, 0.3241, 0.5601, 0.2878, 0.8869, 0.1131, 0.8576, 0.089, 0.8576, 0.089, 0.8869, 0.1131, 0.7573, 0.2866, 0.75, 0.2873, 0.75, 0.4436, 0.7878, 0.4399, 0.7643, 0.2844, 0.7573, 0.2866, 0.7878, 0.4399, 0.8241, 0.4289, 0.7707, 0.281, 0.7643, 0.2844, 0.8241, 0.4289, 0.8576, 0.411, 0.7764, 0.2764, 0.7707, 0.281, 0.8576, 0.411, 0.8869, 0.3869, 0.781, 0.2707, 0.7764, 0.2764, 0.8869, 0.3869, 0.911, 0.3576, 0.7844, 0.2643, 0.781, 0.2707, 0.911, 0.3576, 0.9289, 0.3241, 0.7866, 0.2573, 0.7844, 0.2643, 0.9289, 0.3241, 0.9399, 0.2878, 0.7873, 0.25, 0.7866, 0.2573, 0.9399, 0.2878, 0.9436, 0.25, 0.7866, 0.2427, 0.7873, 0.25, 0.9436, 0.25, 0.9399, 0.2122, 0.7844, 0.2357, 0.7866, 0.2427, 0.9399, 0.2122, 0.9289, 0.1759, 0.781, 0.2293, 0.7844, 0.2357, 0.9289, 0.1759, 0.911, 0.1424, 0.7764, 0.2236, 0.781, 0.2293, 0.911, 0.1424, 0.8869, 0.1131, 0.7707, 0.219, 0.7764, 0.2236, 0.8869, 0.1131, 0.8576, 0.089, 0.7643, 0.2156, 0.7707, 0.219, 0.8576, 0.089, 0.8241, 0.07111, 0.7573, 0.2134, 0.7643, 0.2156, 0.8241, 0.07111, 0.7878, 0.06009, 0.75, 0.2127, 0.7573, 0.2134, 0.7878, 0.06009, 0.75, 0.05637, 0.7427, 0.2134, 0.75, 0.2127, 0.75, 0.05637, 0.7122, 0.06009, 0.7357, 0.2156, 0.7427, 0.2134, 0.7122, 0.06009, 0.6759, 0.07111, 0.7293, 0.219, 0.7357, 0.2156, 0.6759, 0.07111, 0.6424, 0.089, 0.7236, 0.2236, 0.7293, 0.219, 0.6424, 0.089, 0.6131, 0.1131, 0.719, 0.2293, 0.7236, 0.2236, 0.6131, 0.1131, 0.589, 0.1424, 0.7156, 0.2357, 0.719, 0.2293, 0.589, 0.1424, 0.5711, 0.1759, 0.7134, 0.2427, 0.7156, 0.2357, 0.5711, 0.1759, 0.5601, 0.2122, 0.7127, 0.25, 0.7134, 0.2427, 0.5601, 0.2122, 0.5564, 0.25, 0.7134, 0.2573, 0.7127, 0.25, 0.5564, 0.25, 0.5601, 0.2878, 0.7156, 0.2643, 0.7134, 0.2573, 0.5601, 0.2878, 0.5711, 0.3241, 0.719, 0.2707, 0.7156, 0.2643, 0.5711, 0.3241, 0.589, 0.3576, 0.7236, 0.2764, 0.719, 0.2707, 0.589, 0.3576, 0.6131, 0.3869, 0.7293, 0.281, 0.7236, 0.2764, 0.6131, 0.3869, 0.6424, 0.411, 0.7357, 0.2844, 0.7293, 0.281, 0.6424, 0.411, 0.6759, 0.4289, 0.7427, 0.2866, 0.7357, 0.2844, 0.6759, 0.4289, 0.7122, 0.4399, 0.75, 0.2873, 0.7427, 0.2866, 0.7122, 0.4399, 0.75, 0.4436, 0.75, 0.2873, 0.7573, 0.2866, 0.75, 0.25, 0.7573, 0.2866, 0.7643, 0.2844, 0.75, 0.25, 0.7643, 0.2844, 0.7707, 0.281, 0.75, 0.25, 0.7707, 0.281, 0.7764, 0.2764, 0.75, 0.25, 0.7764, 0.2764, 0.781, 0.2707, 0.75, 0.25, 0.781, 0.2707, 0.7844, 0.2643, 0.75, 0.25, 0.7844, 0.2643, 0.7866, 0.2573, 0.75, 0.25, 0.7866, 0.2573, 0.7873, 0.25, 0.75, 0.25, 0.7873, 0.25, 0.7866, 0.2427, 0.75, 0.25, 0.7866, 0.2427, 0.7844, 0.2357, 0.75, 0.25, 0.7844, 0.2357, 0.781, 0.2293, 0.75, 0.25, 0.781, 0.2293, 0.7764, 0.2236, 0.75, 0.25, 0.7764, 0.2236, 0.7707, 0.219, 0.75, 0.25, 0.7707, 0.219, 0.7643, 0.2156, 0.75, 0.25, 0.7643, 0.2156, 0.7573, 0.2134, 0.75, 0.25, 0.7573, 0.2134, 0.75, 0.2127, 0.75, 0.25, 0.75, 0.2127, 0.7427, 0.2134, 0.75, 0.25, 0.7427, 0.2134, 0.7357, 0.2156, 0.75, 0.25, 0.7357, 0.2156, 0.7293, 0.219, 0.75, 0.25, 0.7293, 0.219, 0.7236, 0.2236, 0.75, 0.25, 0.7236, 0.2236, 0.719, 0.2293, 0.75, 0.25, 0.719, 0.2293, 0.7156, 0.2357, 0.75, 0.25, 0.7156, 0.2357, 0.7134, 0.2427, 0.75, 0.25, 0.7134, 0.2427, 0.7127, 0.25, 0.75, 0.25, 0.7127, 0.25, 0.7134, 0.2573, 0.75, 0.25, 0.7134, 0.2573, 0.7156, 0.2643, 0.75, 0.25, 0.7156, 0.2643, 0.719, 0.2707, 0.75, 0.25, 0.719, 0.2707, 0.7236, 0.2764, 0.75, 0.25, 0.7236, 0.2764, 0.7293, 0.281, 0.75, 0.25, 0.7293, 0.281, 0.7357, 0.2844, 0.75, 0.25, 0.7357, 0.2844, 0.7427, 0.2866, 0.75, 0.25, 0.7427, 0.2866, 0.75, 0.2873, 0.75, 0.25, 0.25, 0.4475, 0.2885, 0.4437, 0.2968, 0.4854, 0.25, 0.49, 0.2885, 0.4437, 0.3256, 0.4325, 0.3418, 0.4717, 0.2968, 0.4854, 0.3256, 0.4325, 0.3597, 0.4142, 0.3833, 0.4496, 0.3418, 0.4717, 0.3597, 0.4142, 0.3897, 0.3897, 0.4197, 0.4197, 0.3833, 0.4496, 0.3897, 0.3897, 0.4142, 0.3597, 0.4496, 0.3833, 0.4197, 0.4197, 0.4142, 0.3597, 0.4325, 0.3256, 0.4717, 0.3418, 0.4496, 0.3833, 0.4325, 0.3256, 0.4437, 0.2885, 0.4854, 0.2968, 0.4717, 0.3418, 0.4437, 0.2885, 0.4475, 0.25, 0.49, 0.25, 0.4854, 0.2968, 0.4475, 0.25, 0.4437, 0.2115, 0.4854, 0.2032, 0.49, 0.25, 0.4437, 0.2115, 0.4325, 0.1744, 0.4717, 0.1582, 0.4854, 0.2032, 0.4325, 0.1744, 0.4142, 0.1403, 0.4496, 0.1167, 0.4717, 0.1582, 0.4142, 0.1403, 0.3897, 0.1103, 0.4197, 0.08029, 0.4496, 0.1167, 0.3897, 0.1103, 0.3597, 0.08578, 0.3833, 0.05045, 0.4197, 0.08029, 0.3597, 0.08578, 0.3256, 0.06753, 0.3418, 0.02827, 0.3833, 0.05045, 0.3256, 0.06753, 0.2885, 0.0563, 0.2968, 0.01461, 0.3418, 0.02827, 0.2885, 0.0563, 0.25, 0.0525, 0.25, 0.01, 0.2968, 0.01461, 0.25, 0.0525, 0.2115, 0.0563, 0.2032, 0.01461, 0.25, 0.01, 0.2115, 0.0563, 0.1744, 0.06753, 0.1582, 0.02827, 0.2032, 0.01461, 0.1744, 0.06753, 0.1403, 0.08578, 0.1167, 0.05045, 0.1582, 0.02827, 0.1403, 0.08578, 0.1103, 0.1103, 0.08029, 0.08029, 0.1167, 0.05045, 0.1103, 0.1103, 0.08578, 0.1403, 0.05045, 0.1167, 0.08029, 0.08029, 0.08578, 0.1403, 0.06753, 0.1744, 0.02827, 0.1582, 0.05045, 0.1167, 0.06753, 0.1744, 0.0563, 0.2115, 0.01461, 0.2032, 0.02827, 0.1582, 0.0563, 0.2115, 0.0525, 0.25, 0.01, 0.25, 0.01461, 0.2032, 0.0525, 0.25, 0.0563, 0.2885, 0.01461, 0.2968, 0.01, 0.25, 0.0563, 0.2885, 0.06753, 0.3256, 0.02827, 0.3418, 0.01461, 0.2968, 0.06753, 0.3256, 0.08578, 0.3597, 0.05045, 0.3833, 0.02827, 0.3418, 0.08578, 0.3597, 0.1103, 0.3897, 0.08029, 0.4197, 0.05045, 0.3833, 0.1103, 0.3897, 0.1403, 0.4142, 0.1167, 0.4496, 0.08029, 0.4197, 0.1403, 0.4142, 0.1744, 0.4325, 0.1582, 0.4717, 0.1167, 0.4496, 0.1744, 0.4325, 0.2115, 0.4437, 0.2032, 0.4854, 0.1582, 0.4717, 0.2115, 0.4437, 0.25, 0.4475, 0.25, 0.49, 0.2032, 0.4854, 0.2578, 0.2891, 0.25, 0.2899, 0.25, 0.25, 0.25, 0.2899, 0.2422, 0.2891, 0.25, 0.25, 0.2422, 0.2891, 0.2347, 0.2868, 0.25, 0.25, 0.2347, 0.2868, 0.2278, 0.2832, 0.25, 0.25, 0.2278, 0.2832, 0.2218, 0.2782, 0.25, 0.25, 0.2218, 0.2782, 0.2168, 0.2722, 0.25, 0.25, 0.2168, 0.2722, 0.2132, 0.2653, 0.25, 0.25, 0.2132, 0.2653, 0.2109, 0.2578, 0.25, 0.25, 0.2109, 0.2578, 0.2101, 0.25, 0.25, 0.25, 0.2101, 0.25, 0.2109, 0.2422, 0.25, 0.25, 0.2109, 0.2422, 0.2132, 0.2347, 0.25, 0.25, 0.2132, 0.2347, 0.2168, 0.2278, 0.25, 0.25, 0.2168, 0.2278, 0.2218, 0.2218, 0.25, 0.25, 0.2218, 0.2218, 0.2278, 0.2168, 0.25, 0.25, 0.2278, 0.2168, 0.2347, 0.2132, 0.25, 0.25, 0.2347, 0.2132, 0.2422, 0.2109, 0.25, 0.25, 0.2422, 0.2109, 0.25, 0.2101, 0.25, 0.25, 0.25, 0.2101, 0.2578, 0.2109, 0.25, 0.25, 0.2578, 0.2109, 0.2653, 0.2132, 0.25, 0.25, 0.2653, 0.2132, 0.2722, 0.2168, 0.25, 0.25, 0.2722, 0.2168, 0.2782, 0.2218, 0.25, 0.25, 0.2782, 0.2218, 0.2832, 0.2278, 0.25, 0.25, 0.2832, 0.2278, 0.2868, 0.2347, 0.25, 0.25, 0.2868, 0.2347, 0.2891, 0.2422, 0.25, 0.25, 0.2891, 0.2422, 0.2899, 0.25, 0.25, 0.25, 0.2899, 0.25, 0.2891, 0.2578, 0.25, 0.25, 0.2891, 0.2578, 0.2868, 0.2653, 0.25, 0.25, 0.2868, 0.2653, 0.2832, 0.2722, 0.25, 0.25, 0.2832, 0.2722, 0.2782, 0.2782, 0.25, 0.25, 0.2782, 0.2782, 0.2722, 0.2832, 0.25, 0.25, 0.2722, 0.2832, 0.2653, 0.2868, 0.25, 0.25, 0.2653, 0.2868, 0.2578, 0.2891, 0.25, 0.25, 0.25, 0.2899, 0.2578, 0.2891, 0.2885, 0.4437, 0.25, 0.4475, 0.2578, 0.2891, 0.2653, 0.2868, 0.3256, 0.4325, 0.2885, 0.4437, 0.2653, 0.2868, 0.2722, 0.2832, 0.3597, 0.4142, 0.3256, 0.4325, 0.2722, 0.2832, 0.2782, 0.2782, 0.3897, 0.3897, 0.3597, 0.4142, 0.2782, 0.2782, 0.2832, 0.2722, 0.4142, 0.3597, 0.3897, 0.3897, 0.2832, 0.2722, 0.2868, 0.2653, 0.4325, 0.3256, 0.4142, 0.3597, 0.2868, 0.2653, 0.2891, 0.2578, 0.4437, 0.2885, 0.4325, 0.3256, 0.2891, 0.2578, 0.2899, 0.25, 0.4475, 0.25, 0.4437, 0.2885, 0.2899, 0.25, 0.2891, 0.2422, 0.4437, 0.2115, 0.4475, 0.25, 0.2891, 0.2422, 0.2868, 0.2347, 0.4325, 0.1744, 0.4437, 0.2115, 0.2868, 0.2347, 0.2832, 0.2278, 0.4142, 0.1403, 0.4325, 0.1744, 0.2832, 0.2278, 0.2782, 0.2218, 0.3897, 0.1103, 0.4142, 0.1403, 0.2782, 0.2218, 0.2722, 0.2168, 0.3597, 0.08578, 0.3897, 0.1103, 0.2722, 0.2168, 0.2653, 0.2132, 0.3256, 0.06753, 0.3597, 0.08578, 0.2653, 0.2132, 0.2578, 0.2109, 0.2885, 0.0563, 0.3256, 0.06753, 0.2578, 0.2109, 0.25, 0.2101, 0.25, 0.0525, 0.2885, 0.0563, 0.25, 0.2101, 0.2422, 0.2109, 0.2115, 0.0563, 0.25, 0.0525, 0.2422, 0.2109, 0.2347, 0.2132, 0.1744, 0.06753, 0.2115, 0.0563, 0.2347, 0.2132, 0.2278, 0.2168, 0.1403, 0.08578, 0.1744, 0.06753, 0.2278, 0.2168, 0.2218, 0.2218, 0.1103, 0.1103, 0.1403, 0.08578, 0.2218, 0.2218, 0.2168, 0.2278, 0.08578, 0.1403, 0.1103, 0.1103, 0.2168, 0.2278, 0.2132, 0.2347, 0.06753, 0.1744, 0.08578, 0.1403, 0.2132, 0.2347, 0.2109, 0.2422, 0.0563, 0.2115, 0.06753, 0.1744, 0.2109, 0.2422, 0.2101, 0.25, 0.0525, 0.25, 0.0563, 0.2115, 0.2101, 0.25, 0.2109, 0.2578, 0.0563, 0.2885, 0.0525, 0.25, 0.2109, 0.2578, 0.2132, 0.2653, 0.06753, 0.3256, 0.0563, 0.2885, 0.2132, 0.2653, 0.2168, 0.2722, 0.08578, 0.3597, 0.06753, 0.3256, 0.2168, 0.2722, 0.2218, 0.2782, 0.1103, 0.3897, 0.08578, 0.3597, 0.2218, 0.2782, 0.2278, 0.2832, 0.1403, 0.4142, 0.1103, 0.3897, 0.2278, 0.2832, 0.2347, 0.2868, 0.1744, 0.4325, 0.1403, 0.4142, 0.2347, 0.2868, 0.2422, 0.2891, 0.2115, 0.4437, 0.1744, 0.4325, 0.2422, 0.2891, 0.25, 0.2899, 0.25, 0.4475, 0.2115, 0.4437])
me_wheelht.update()

# ---- objects
ob_handtruck = bpy.data.objects.new('HandTruck', me_handtruck)
ob_pawl = bpy.data.objects.new('Pawl', me_pawl)
ob_wheelht = bpy.data.objects.new('WheelHT', me_wheelht)

# ---- transforms, parenting, visibility, modifiers, constraints
ob_handtruck.location = (0.0, 0.0, 0.9037)
ob_handtruck.lock_rotations_4d = False
ob_handtruck.empty_display_type = 'ARROWS'
ob_handtruck.lineart.crease_threshold = 0.0
ob_pawl.parent = ob_handtruck
ob_pawl.matrix_parent_inverse = Matrix(((1.0, -0.0, 0.0, -0.0), (-0.0, 1.0, -0.0, 0.0), (0.0, -0.0, 1.0, -0.9037), (-0.0, 0.0, -0.0, 1.0)))
ob_pawl.location = (0.0, 0.0, 0.9037)
ob_wheelht.location = (0.0, 0.0, 0.0)

# ---- collection membership
col_collection.objects.link(ob_handtruck)
col_collection.objects.link(ob_pawl)
col_collection.objects.link(ob_wheelht)

# ---- scene / render settings (as saved in the file)
scene.frame_start = 1; scene.frame_end = 250; scene.frame_set(1)
scene.render.engine = 'BLENDER_EEVEE_NEXT'
scene.cycles.sampling_pattern = 'TABULATED_SOBOL'
bpy.context.view_layer.update()

# ---- added for rendering (the .blend has no active camera and no usable light): camera, sun
cam_auto = bpy.data.cameras.new('AutoCamera')
cam_auto.lens = 50.0
cam_auto.sensor_width = 36.0
cam_auto.clip_end = 1000.0
ob_auto_camera = bpy.data.objects.new('AutoCamera', cam_auto)
scene.collection.objects.link(ob_auto_camera)
ob_auto_camera.location = (3.32172, -3.98606, 2.92569)
ob_auto_camera.rotation_euler = (1.09748, -7.21219e-08, 0.694738)
scene.camera = ob_auto_camera
light_auto_sun = bpy.data.lights.new('AutoSun', 'SUN')
light_auto_sun.energy = 3.0
light_auto_sun.angle = 0.0523599
ob_auto_sun = bpy.data.objects.new('AutoSun', light_auto_sun)
scene.collection.objects.link(ob_auto_sun)
ob_auto_sun.rotation_euler = (0.872665, 0.174533, 0.523599)
bpy.context.view_layer.update()
